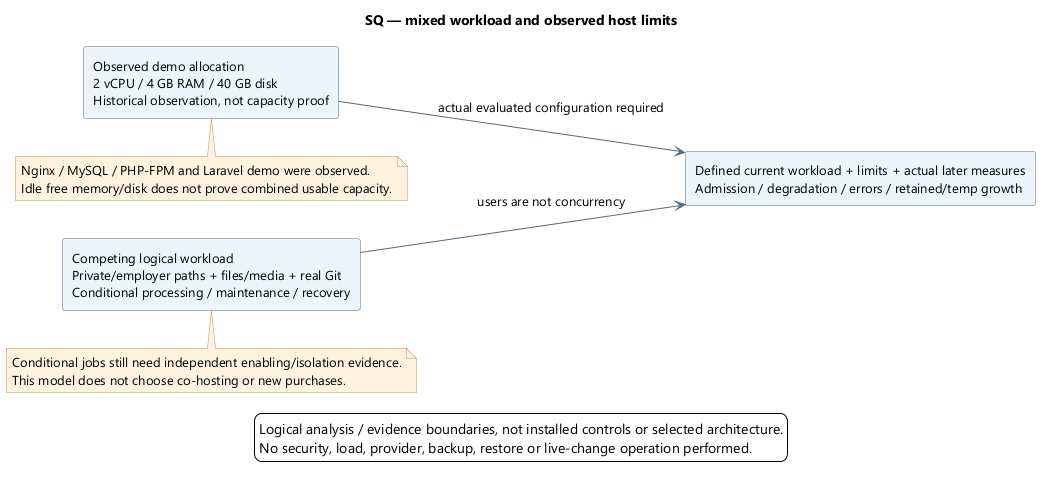

The diagram above was rendered by PlantUML. Its source (embedded in the PNG):
@startuml
' OWNER-MVP-2026-11-04 review: MVP core / cross-cutting. Core presentation/application/files or shared authority/recovery invariant remains applicable.
skinparam backgroundColor white
skinparam defaultFontName Segoe UI
skinparam defaultFontSize 13
skinparam shadowing false
skinparam ArrowColor #526B7B
skinparam rectangleBackgroundColor #EDF4FB
skinparam rectangleBorderColor #526B7B
skinparam noteBackgroundColor #FFF3DF
skinparam noteBorderColor #B99557
skinparam nodesep 38
skinparam ranksep 42
title SQ — mixed workload and observed host limits
left to right direction
rectangle "Observed demo allocation\n2 vCPU / 4 GB RAM / 40 GB disk\nHistorical observation, not capacity proof" as Host
rectangle "Competing logical workload\nPrivate/employer paths + files/media + real Git\nConditional processing / maintenance / recovery" as Mix
rectangle "Defined current workload + limits + actual later measures\nAdmission / degradation / errors / retained/temp growth" as Evidence
Host --> Evidence : actual evaluated configuration required
Mix --> Evidence : users are not concurrency
note bottom of Host
Nginx / MySQL / PHP-FPM and Laravel demo were observed.
Idle free memory/disk does not prove combined usable capacity.
end note
note bottom of Mix
Conditional jobs still need independent enabling/isolation evidence.
This model does not choose co-hosting or new purchases.
end note

legend bottom
Logical analysis / evidence boundaries, not installed controls or selected architecture.
No security, load, provider, backup, restore or live-change operation performed.
endlegend
@enduml